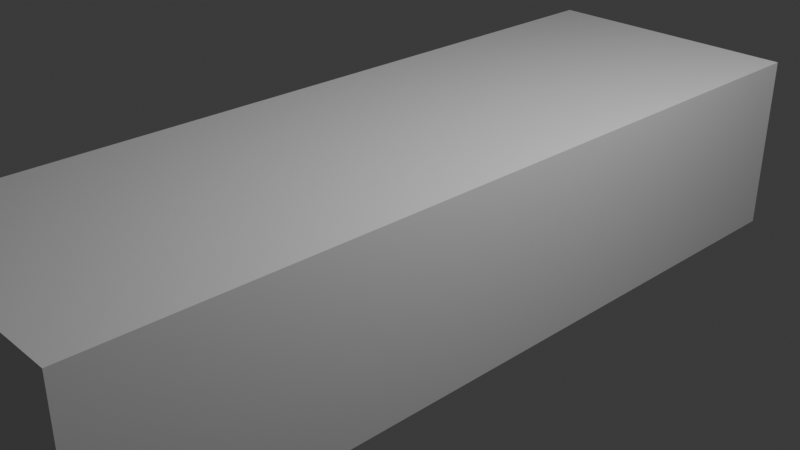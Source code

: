 # Source: 2_platform.blend  (saved by Blender 5.1.29; exported with 4.5.12 LTS)
import bpy
from mathutils import Matrix  # noqa: F401  (used for matrix-valued properties, if any)

bpy.ops.wm.read_factory_settings(use_empty=True)
scene = bpy.context.scene
scene.name = 'Scene'

# ---- collections
col_collection = bpy.data.collections.new('Collection'); scene.collection.children.link(col_collection)

# ---- materials (node trees are filled in below, after node groups)
mat_scuffed_plastic_orange = bpy.data.materials.new('scuffed_plastic_orange')
mat_scuffed_plastic_orange.alpha_threshold = 0.0
mat_scuffed_plastic_orange.use_backface_culling_lightprobe_volume = False
mat_scuffed_plastic_orange.roughness = 0.5
mat_scuffed_plastic_orange.line_color = (0.0, 0.0, 0.0, 1.0)

# ---- material node trees
mat_scuffed_plastic_orange.use_nodes = True; mat_scuffed_plastic_orange.node_tree.nodes.clear()
_N = mat_scuffed_plastic_orange.node_tree.nodes; _L = mat_scuffed_plastic_orange.node_tree.links
n0 = _N.new('ShaderNodeOutputMaterial'); n0.name = 'Material Output'; n0.location = (200, 100)
n1 = _N.new('ShaderNodeBsdfPrincipled'); n1.name = 'Principled BSDF'; n1.location = (-200, 100)
_L.new(n1.outputs[0], n0.inputs[0])
n0.is_active_output = True

# ---- world
world_world = bpy.data.worlds.new('World'); scene.world = world_world
world_world.use_nodes = True; world_world.node_tree.nodes.clear()
_N = world_world.node_tree.nodes; _L = world_world.node_tree.links
n0 = _N.new('ShaderNodeOutputWorld'); n0.name = 'World Output'; n0.location = (200, 100)
n1 = _N.new('ShaderNodeBackground'); n1.name = 'Background'; n1.location = (-200, 100)
n1.inputs[0].default_value = (0.05088, 0.05088, 0.05088, 1.0)
_L.new(n1.outputs[0], n0.inputs[0])
n0.is_active_output = True
world_world.color = (0.05088, 0.05088, 0.05088)
world_world.sun_shadow_jitter_overblur = 0.0

# ---- cameras
cam_camera = bpy.data.cameras.new('Camera')
cam_camera.clip_end = 100.0
cam_camera.ortho_scale = 7.314

# ---- lights
light_light = bpy.data.lights.new('Light', 'POINT')
light_light.energy = 1000.0
light_light.shadow_soft_size = 0.1

# ---- meshes
me_cube = bpy.data.meshes.new('Cube')
me_cube.from_pydata([(1.5, 3.481, 1.0), (1.5, 3.481, -1.0), (1.5, -3.519, 1.0), (1.5, -3.519, -1.0), (-1.5, 3.481, 1.0), (-1.5, 3.481, -1.0), (-1.5, -3.519, 1.0), (-1.5, -3.519, -1.0)], [], [(0, 4, 6, 2), (3, 2, 6, 7), (7, 6, 4, 5), (5, 1, 3, 7), (1, 0, 2, 3), (5, 4, 0, 1)])
_uv = me_cube.uv_layers.new(name='UVMap')
_uv.uv.foreach_set('vector', [0.625, 0.5, 0.875, 0.5, 0.875, 0.75, 0.625, 0.75, 0.375, 0.75, 0.625, 0.75, 0.625, 1.0, 0.375, 1.0, 0.375, 0.0, 0.625, 0.0, 0.625, 0.25, 0.375, 0.25, 0.125, 0.5, 0.375, 0.5, 0.375, 0.75, 0.125, 0.75, 0.375, 0.5, 0.625, 0.5, 0.625, 0.75, 0.375, 0.75, 0.375, 0.25, 0.625, 0.25, 0.625, 0.5, 0.375, 0.5])
me_cube.materials.append(mat_scuffed_plastic_orange)
me_cube.use_mirror_vertex_groups = False
me_cube.update()

# ---- objects
ob_cube = bpy.data.objects.new('Cube', me_cube)
ob_light = bpy.data.objects.new('Light', light_light)
ob_camera = bpy.data.objects.new('Camera', cam_camera)

# ---- transforms, parenting, visibility, modifiers, constraints
ob_cube.location = (0.0, 0.0, 0.0)
ob_cube.scale = (1.0, 1.286, 1.0)
ob_cube.lock_rotations_4d = False
ob_cube.empty_display_type = 'ARROWS'
ob_cube.lineart.crease_threshold = 0.0
ob_light.location = (4.076, 1.005, 5.904)
ob_light.rotation_euler = (0.6503, 0.05522, 1.866)
ob_light.lock_rotations_4d = False
ob_light.empty_display_type = 'ARROWS'
ob_light.color = (0.0, 0.0, 0.0, 0.0)
ob_light.lineart.crease_threshold = 0.0
ob_camera.location = (7.359, -6.926, 4.958)
ob_camera.rotation_euler = (1.109, 0.0, 0.8149)
ob_camera.lock_rotations_4d = False
ob_camera.empty_display_type = 'ARROWS'
ob_camera.color = (0.0, 0.0, 0.0, 0.0)
ob_camera.display_type = 'WIRE'
ob_camera.lineart.crease_threshold = 0.0

# ---- collection membership
col_collection.objects.link(ob_cube)
col_collection.objects.link(ob_light)
col_collection.objects.link(ob_camera)

# ---- scene / render settings (as saved in the file)
scene.camera = ob_camera
scene.frame_start = 1; scene.frame_end = 250; scene.frame_set(1)
scene.render.engine = 'BLENDER_EEVEE_NEXT'
scene.render.bake_bias = 0.0
scene.render.bake_samples = 0
scene.cycles.sampling_pattern = 'TABULATED_SOBOL'
scene.eevee.use_volume_custom_range = False
bpy.context.view_layer.update()
